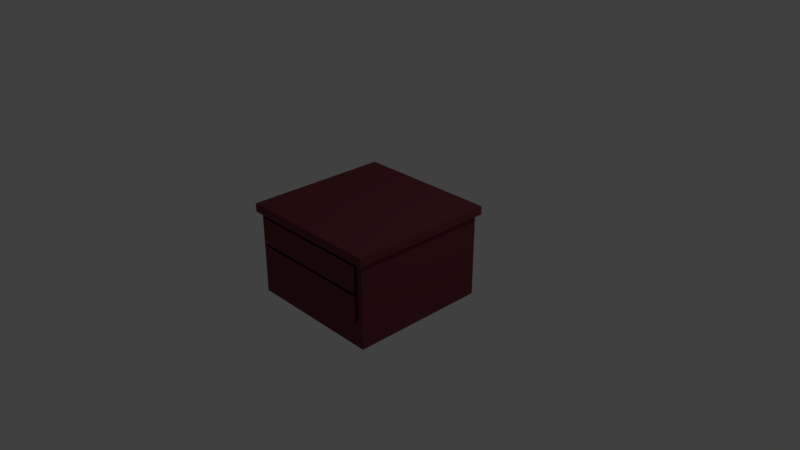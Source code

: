 # Source: mesaNoche.blend  (saved by Blender 2.79.0; exported with 4.5.12 LTS)
import bpy
from mathutils import Matrix  # noqa: F401  (used for matrix-valued properties, if any)

bpy.ops.wm.read_factory_settings(use_empty=True)
scene = bpy.context.scene
scene.name = 'Scene'

# ---- collections
col_collection_1 = bpy.data.collections.new('Collection 1'); scene.collection.children.link(col_collection_1)

# ---- materials (node trees are filled in below, after node groups)
mat_mesan_col = bpy.data.materials.new('mesaN_col')
mat_mesan_col.alpha_threshold = 0.0
mat_mesan_col.use_transparent_shadow = False
mat_mesan_col.diffuse_color = (0.1789, 0.04166, 0.05052, 1.0)
mat_mesan_col.roughness = 0.5
mat_mesan_col.line_color = (0.0, 0.0, 0.0, 1.0)
mat_mesan_shade = bpy.data.materials.new('mesaN_shade')
mat_mesan_shade.alpha_threshold = 0.0
mat_mesan_shade.use_transparent_shadow = False
mat_mesan_shade.diffuse_color = (0.04696, 0.0116, 0.02455, 1.0)
mat_mesan_shade.roughness = 0.5

# ---- material node trees

# ---- world
world_world = bpy.data.worlds.new('World'); scene.world = world_world
world_world.color = (0.05088, 0.05088, 0.05088)
world_world.use_sun_shadow = False
world_world.sun_shadow_jitter_overblur = 0.0
world_world.cycles.sampling_method = 'MANUAL'

# ---- cameras
cam_camera = bpy.data.cameras.new('Camera')
cam_camera.clip_end = 100.0
cam_camera.lens = 35.0
cam_camera.sensor_width = 32.0
cam_camera.sensor_height = 18.0
cam_camera.ortho_scale = 7.314
cam_camera.dof.focus_distance = 0.0
cam_camera.dof.aperture_fstop = 128.0

# ---- lights
light_lamp = bpy.data.lights.new('Lamp', 'POINT')
light_lamp.transmission_factor = 0.0
light_lamp.cutoff_distance = 30.0
light_lamp.energy = 100.0
light_lamp.shadow_buffer_clip_start = 1.001
light_lamp.shadow_soft_size = 0.1
light_lamp.shadow_maximum_resolution = 0.006
light_lamp.use_absolute_resolution = True

# ---- meshes
me_cube = bpy.data.meshes.new('Cube')
me_cube.from_pydata([(0.9456, 0.9456, 0.5804), (0.9456, -0.9456, 0.5804), (-0.9456, -0.9456, 0.5804), (-0.9456, 0.9456, 0.5804), (1.0, 1.0, 0.6967), (1.0, -1.0, 0.6967), (-1.0, -1.0, 0.6967), (-1.0, 1.0, 0.6967), (1.0, 1.0, 0.5804), (1.0, -1.0, 0.5804), (-1.0, -1.0, 0.5804), (-1.0, 1.0, 0.5804), (0.9456, 0.9456, -0.5654), (0.9456, -0.9456, -0.5654), (-0.9456, -0.9456, -0.5654), (-0.9456, 0.9456, -0.5654), (-0.9456, -0.9456, 0.1491), (-0.9456, -0.9456, -0.2329), (0.9456, -0.9456, -0.2329), (0.9456, -0.9456, 0.1491), (0.9456, 0.9456, 0.1491), (0.9456, 0.9456, -0.2329), (-0.9456, 0.9456, -0.2329), (-0.9456, 0.9456, 0.1491), (0.9456, -0.9456, 0.1873), (-0.9456, 0.9456, 0.1873), (-0.9456, -0.9456, 0.1873), (0.9456, 0.9456, 0.1873), (-0.9456, -0.9456, -0.1947), (0.9456, -0.9456, -0.1947), (0.9456, 0.9456, -0.1947), (-0.9456, 0.9456, -0.1947), (0.9456, -0.9456, 0.5411), (-0.9456, 0.9456, 0.5411), (-0.9456, -0.9456, 0.5411), (0.9456, 0.9456, 0.5411), (0.8703, 0.9456, 0.5804), (-0.8703, 0.9456, 0.5804), (0.8703, -0.9456, 0.5804), (-0.8703, -0.9456, 0.5804), (0.9204, 1.0, 0.6967), (-0.9204, 1.0, 0.6967), (0.9204, -1.0, 0.6967), (-0.9204, -1.0, 0.6967), (0.9204, 1.0, 0.5804), (-0.9204, 1.0, 0.5804), (0.9204, -1.0, 0.5804), (-0.9204, -1.0, 0.5804), (0.8703, 0.9456, -0.5654), (-0.8703, 0.9456, -0.5654), (0.8703, -0.9456, -0.5654), (-0.8703, -0.9456, -0.5654), (0.8703, 0.9456, 0.1491), (-0.8703, 0.9456, 0.1491), (0.8703, 0.9456, -0.2329), (-0.8703, 0.9456, -0.2329), (-0.8703, -0.9456, 0.1491), (0.8703, -0.9456, 0.1491), (-0.8703, -0.9456, -0.2329), (0.8703, -0.9456, -0.2329), (-0.8703, -0.9456, 0.1873), (0.8703, -0.9456, 0.1873), (0.8703, 0.9456, 0.1873), (-0.8703, 0.9456, 0.1873), (-0.8703, -0.9456, -0.1947), (0.8703, -0.9456, -0.1947), (0.8703, 0.9456, -0.1947), (-0.8703, 0.9456, -0.1947), (0.8703, 0.9456, 0.5411), (-0.8703, 0.9456, 0.5411), (-0.8703, -0.9456, 0.5411), (0.8703, -0.9456, 0.5411), (-0.8703, -0.9934, 0.1491), (0.8703, -0.9934, 0.1491), (-0.8703, -0.9934, 0.1873), (0.8703, -0.9934, 0.1873), (-0.8703, -0.9934, -0.1947), (0.8703, -0.9934, -0.1947), (-0.8703, -0.9934, 0.5411), (0.8703, -0.9934, 0.5411)], [], [(58, 17, 14, 51), (41, 7, 6, 43), (8, 4, 5, 9), (47, 43, 6, 10), (10, 6, 7, 11), (45, 37, 3, 11), (41, 45, 11, 7), (2, 10, 11, 3), (39, 47, 10, 2), (0, 8, 9, 1), (49, 51, 14, 15), (54, 21, 12, 48), (21, 18, 13, 12), (17, 22, 15, 14), (26, 25, 23, 16), (28, 31, 22, 17), (27, 24, 19, 20), (30, 29, 18, 21), (62, 27, 20, 52), (66, 30, 21, 54), (60, 26, 16, 56), (64, 28, 17, 58), (70, 34, 26, 60), (68, 35, 27, 62), (35, 32, 24, 27), (34, 33, 25, 26), (56, 16, 28, 64), (52, 20, 30, 66), (20, 19, 29, 30), (16, 23, 31, 28), (2, 3, 33, 34), (0, 1, 32, 35), (36, 0, 35, 68), (39, 2, 34, 70), (1, 38, 71, 32), (38, 39, 70, 71), (3, 37, 69, 33), (37, 36, 68, 69), (23, 53, 67, 31), (53, 52, 66, 67), (19, 57, 65, 29), (57, 56, 72, 73), (33, 69, 63, 25), (69, 68, 62, 63), (32, 71, 61, 24), (56, 64, 76, 72), (29, 65, 59, 18), (65, 64, 58, 59), (24, 61, 57, 19), (61, 60, 56, 57), (31, 67, 55, 22), (67, 66, 54, 55), (25, 63, 53, 23), (63, 62, 52, 53), (22, 55, 49, 15), (55, 54, 48, 49), (12, 13, 50, 48), (48, 50, 51, 49), (1, 9, 46, 38), (38, 46, 47, 39), (4, 8, 44, 40), (40, 44, 45, 41), (8, 0, 36, 44), (44, 36, 37, 45), (9, 5, 42, 46), (46, 42, 43, 47), (4, 40, 42, 5), (40, 41, 43, 42), (18, 59, 50, 13), (59, 58, 51, 50), (73, 72, 76, 77), (79, 78, 74, 75), (61, 71, 79, 75), (71, 70, 78, 79), (65, 57, 73, 77), (64, 65, 77, 76), (70, 60, 74, 78), (60, 61, 75, 74)])
me_cube.polygons.foreach_set('material_index', [0, 0, 0, 0, 0, 0, 0, 0, 0, 0, 0, 0, 0, 0, 0, 0, 0, 0, 0, 0, 0, 0, 0, 0, 0, 0, 0, 0, 0, 0, 1, 1, 1, 1, 1, 1, 1, 1, 0, 0, 0, 1, 0, 0, 0, 1, 0, 1, 0, 1, 0, 0, 0, 0, 0, 0, 0, 0, 0, 0, 0, 0, 0, 0, 0, 0, 0, 0, 0, 0, 0, 0, 1, 1, 1, 1, 1, 1])
me_cube.materials.append(mat_mesan_col)
me_cube.materials.append(mat_mesan_shade)
me_cube.use_remesh_preserve_volume = False
me_cube.use_remesh_preserve_attributes = False
me_cube.use_mirror_vertex_groups = False
me_cube.update()

# ---- objects
ob_cube = bpy.data.objects.new('Cube', me_cube)
ob_lamp = bpy.data.objects.new('Lamp', light_lamp)
ob_camera = bpy.data.objects.new('Camera', cam_camera)

# ---- transforms, parenting, visibility, modifiers, constraints
ob_cube.location = (0.0, 0.0, 0.0)
ob_cube.lock_rotations_4d = False
ob_cube.empty_display_type = 'ARROWS'
ob_cube.lineart.crease_threshold = 0.0
ob_lamp.location = (4.076, 1.005, 5.904)
ob_lamp.rotation_euler = (0.6503, 0.05522, 1.866)
ob_lamp.lock_rotations_4d = False
ob_lamp.empty_display_type = 'ARROWS'
ob_lamp.color = (0.0, 0.0, 0.0, 0.0)
ob_lamp.lineart.crease_threshold = 0.0
ob_camera.location = (7.481, -6.508, 5.344)
ob_camera.rotation_euler = (1.109, 0.0, 0.8149)
ob_camera.lock_rotations_4d = False
ob_camera.empty_display_type = 'ARROWS'
ob_camera.color = (0.0, 0.0, 0.0, 0.0)
ob_camera.display_type = 'WIRE'
ob_camera.lineart.crease_threshold = 0.0

# ---- collection membership
col_collection_1.objects.link(ob_cube)
col_collection_1.objects.link(ob_lamp)
col_collection_1.objects.link(ob_camera)

# ---- scene / render settings (as saved in the file)
scene.camera = ob_camera
scene.frame_start = 1; scene.frame_end = 250; scene.frame_set(1)
scene.render.engine = 'BLENDER_EEVEE_NEXT'
scene.render.resolution_percentage = 50
scene.render.dither_intensity = 0.0
scene.cycles.use_denoising = False
scene.cycles.samples = 128
scene.cycles.sampling_pattern = 'TABULATED_SOBOL'
scene.cycles.use_adaptive_sampling = False
scene.cycles.use_light_tree = False
scene.cycles.blur_glossy = 0.0
scene.cycles.sample_clamp_indirect = 0.0
scene.view_settings.view_transform = 'Standard'
bpy.context.view_layer.update()
